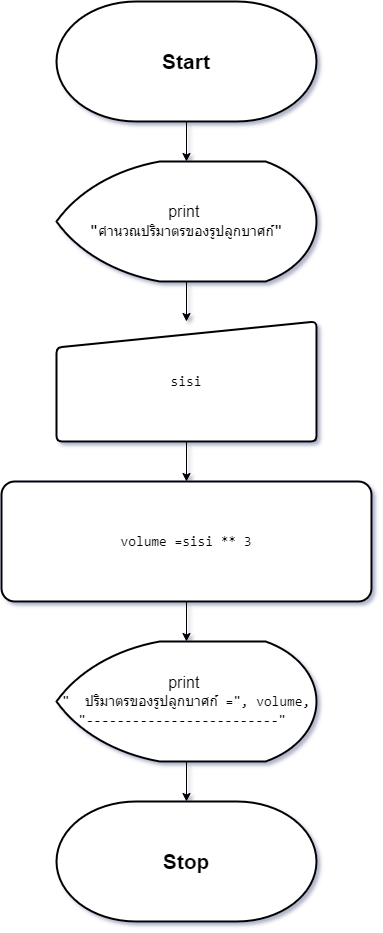

The diagram above was exported from draw.io. Its source (the exported page's mxGraphModel, read from the mxfile embedded in the PNG):
<mxGraphModel dx="472" dy="736" grid="1" gridSize="10" guides="1" tooltips="1" connect="1" arrows="1" fold="1" page="1" pageScale="1" pageWidth="827" pageHeight="1169" math="0" shadow="0">
  <root>
    <mxCell id="0" />
    <mxCell id="1" parent="0" />
    <mxCell id="h4A4DJFyEhcsKV__63Zm-1" value="&lt;font style=&quot;font-size: 21px;&quot;&gt;&lt;b&gt;Start&lt;/b&gt;&lt;/font&gt;" style="strokeWidth=2;html=1;shape=mxgraph.flowchart.terminator;whiteSpace=wrap;" vertex="1" parent="1">
      <mxGeometry x="284" y="80" width="260" height="120" as="geometry" />
    </mxCell>
    <mxCell id="h4A4DJFyEhcsKV__63Zm-6" style="edgeStyle=orthogonalEdgeStyle;rounded=0;orthogonalLoop=1;jettySize=auto;html=1;entryX=0.5;entryY=0;entryDx=0;entryDy=0;" edge="1" parent="1" source="h4A4DJFyEhcsKV__63Zm-2" target="h4A4DJFyEhcsKV__63Zm-5">
      <mxGeometry relative="1" as="geometry" />
    </mxCell>
    <mxCell id="h4A4DJFyEhcsKV__63Zm-2" value="&lt;font style=&quot;font-size: 16px;&quot;&gt;print&amp;nbsp;&lt;/font&gt;&lt;div&gt;&lt;span style=&quot;font-family: Consolas, &amp;quot;Courier New&amp;quot;, monospace; white-space: pre;&quot;&gt;&lt;font style=&quot;font-size: 16px;&quot;&gt;&quot;&lt;/font&gt;&lt;/span&gt;&lt;span style=&quot;font-family: Consolas, &amp;quot;Courier New&amp;quot;, monospace; font-size: 14px; white-space: pre;&quot;&gt;คำนวณปริมาตรของรูปลูกบาศก์&lt;/span&gt;&lt;span style=&quot;font-family: Consolas, &amp;quot;Courier New&amp;quot;, monospace; font-size: 16px; white-space: pre;&quot;&gt;&quot;&lt;/span&gt;&lt;br&gt;&lt;/div&gt;" style="strokeWidth=2;html=1;shape=mxgraph.flowchart.display;whiteSpace=wrap;" vertex="1" parent="1">
      <mxGeometry x="284" y="240" width="260" height="120" as="geometry" />
    </mxCell>
    <mxCell id="h4A4DJFyEhcsKV__63Zm-3" style="edgeStyle=orthogonalEdgeStyle;rounded=0;orthogonalLoop=1;jettySize=auto;html=1;entryX=0.5;entryY=0;entryDx=0;entryDy=0;entryPerimeter=0;" edge="1" parent="1" source="h4A4DJFyEhcsKV__63Zm-1" target="h4A4DJFyEhcsKV__63Zm-2">
      <mxGeometry relative="1" as="geometry" />
    </mxCell>
    <mxCell id="h4A4DJFyEhcsKV__63Zm-8" value="" style="edgeStyle=orthogonalEdgeStyle;rounded=0;orthogonalLoop=1;jettySize=auto;html=1;" edge="1" parent="1" source="h4A4DJFyEhcsKV__63Zm-5" target="h4A4DJFyEhcsKV__63Zm-7">
      <mxGeometry relative="1" as="geometry" />
    </mxCell>
    <mxCell id="h4A4DJFyEhcsKV__63Zm-5" value="&lt;div style=&quot;font-size: 16px;&quot;&gt;&lt;div style=&quot;font-family: Consolas, &amp;quot;Courier New&amp;quot;, monospace; font-size: 14px; line-height: 19px; white-space: pre;&quot;&gt;&lt;div style=&quot;line-height: 19px;&quot;&gt;&lt;div style=&quot;line-height: 19px;&quot;&gt;&lt;div style=&quot;line-height: 19px;&quot;&gt;&lt;div style=&quot;line-height: 19px;&quot;&gt;sisi&lt;/div&gt;&lt;/div&gt;&lt;/div&gt;&lt;/div&gt;&lt;/div&gt;&lt;/div&gt;" style="html=1;strokeWidth=2;shape=manualInput;whiteSpace=wrap;rounded=1;size=26;arcSize=11;" vertex="1" parent="1">
      <mxGeometry x="284" y="400" width="260" height="120" as="geometry" />
    </mxCell>
    <mxCell id="h4A4DJFyEhcsKV__63Zm-10" value="" style="edgeStyle=orthogonalEdgeStyle;rounded=0;orthogonalLoop=1;jettySize=auto;html=1;" edge="1" parent="1" source="h4A4DJFyEhcsKV__63Zm-7" target="h4A4DJFyEhcsKV__63Zm-9">
      <mxGeometry relative="1" as="geometry" />
    </mxCell>
    <mxCell id="h4A4DJFyEhcsKV__63Zm-7" value="&lt;div style=&quot;font-family: Consolas, &amp;quot;Courier New&amp;quot;, monospace; font-size: 16px; line-height: 19px; white-space: pre;&quot;&gt;&lt;div style=&quot;font-size: 14px; line-height: 19px;&quot;&gt;&lt;div style=&quot;&quot;&gt;&lt;div style=&quot;line-height: 19px;&quot;&gt;&lt;div style=&quot;&quot;&gt;&lt;div style=&quot;line-height: 19px;&quot;&gt;&lt;div style=&quot;line-height: 19px;&quot;&gt;&lt;div style=&quot;&quot;&gt;&lt;div style=&quot;line-height: 19px;&quot;&gt;&lt;span style=&quot;background-color: rgb(255, 255, 255);&quot;&gt;volume =sisi ** 3&lt;/span&gt;&lt;/div&gt;&lt;/div&gt;&lt;/div&gt;&lt;/div&gt;&lt;/div&gt;&lt;/div&gt;&lt;/div&gt;&lt;/div&gt;&lt;/div&gt;" style="rounded=1;whiteSpace=wrap;html=1;strokeWidth=2;arcSize=11;" vertex="1" parent="1">
      <mxGeometry x="229" y="560" width="370" height="120" as="geometry" />
    </mxCell>
    <mxCell id="h4A4DJFyEhcsKV__63Zm-12" value="" style="edgeStyle=orthogonalEdgeStyle;rounded=0;orthogonalLoop=1;jettySize=auto;html=1;" edge="1" parent="1" source="h4A4DJFyEhcsKV__63Zm-9" target="h4A4DJFyEhcsKV__63Zm-11">
      <mxGeometry relative="1" as="geometry" />
    </mxCell>
    <mxCell id="h4A4DJFyEhcsKV__63Zm-9" value="&lt;font style=&quot;font-size: 16px;&quot;&gt;print&amp;nbsp;&lt;/font&gt;&lt;div&gt;&lt;div style=&quot;font-family: Consolas, &amp;quot;Courier New&amp;quot;, monospace; font-size: 14px; line-height: 19px; white-space: pre;&quot;&gt;&quot; &amp;nbsp;ปริมาตรของรูปลูกบาศก์ =&quot;, volume,&lt;br&gt;&lt;/div&gt;&lt;div style=&quot;font-family: Consolas, &amp;quot;Courier New&amp;quot;, monospace; font-size: 14px; line-height: 19px; white-space: pre;&quot;&gt;&quot;-------------------------&quot; &lt;/div&gt;&lt;/div&gt;" style="strokeWidth=2;html=1;shape=mxgraph.flowchart.display;whiteSpace=wrap;" vertex="1" parent="1">
      <mxGeometry x="284" y="720" width="260" height="120" as="geometry" />
    </mxCell>
    <mxCell id="h4A4DJFyEhcsKV__63Zm-11" value="&lt;font style=&quot;font-size: 21px;&quot;&gt;&lt;b&gt;Stop&lt;/b&gt;&lt;/font&gt;" style="strokeWidth=2;html=1;shape=mxgraph.flowchart.terminator;whiteSpace=wrap;" vertex="1" parent="1">
      <mxGeometry x="284" y="880" width="260" height="120" as="geometry" />
    </mxCell>
  </root>
</mxGraphModel>